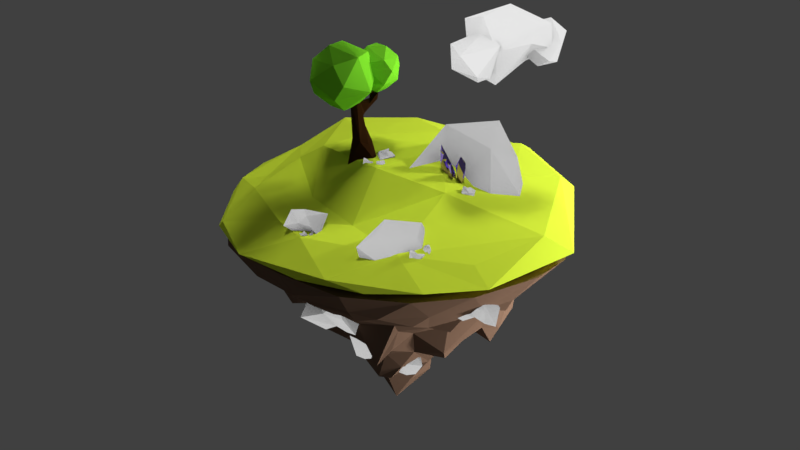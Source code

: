 # Source: cone-island.blend  (saved by Blender 2.79.0; exported with 4.5.12 LTS)
import bpy
from mathutils import Matrix  # noqa: F401  (used for matrix-valued properties, if any)

bpy.ops.wm.read_factory_settings(use_empty=True)
scene = bpy.context.scene
scene.name = 'Scene'

# ---- collections
col_collection_1 = bpy.data.collections.new('Collection 1'); scene.collection.children.link(col_collection_1)

# ---- materials (node trees are filled in below, after node groups)
mat_material_003 = bpy.data.materials.new('Material.003')
mat_material_003.alpha_threshold = 0.0
mat_material_003.roughness = 0.5
mat_material = bpy.data.materials.new('Material')
mat_material.alpha_threshold = 0.0
mat_material.roughness = 0.5
mat_material_007 = bpy.data.materials.new('Material.007')
mat_material_007.alpha_threshold = 0.0
mat_material_007.roughness = 0.5
mat_material_008 = bpy.data.materials.new('Material.008')
mat_material_008.alpha_threshold = 0.0
mat_material_008.roughness = 0.5
mat_material_004 = bpy.data.materials.new('Material.004')
mat_material_004.alpha_threshold = 0.0
mat_material_004.roughness = 0.5
mat_material_005 = bpy.data.materials.new('Material.005')
mat_material_005.alpha_threshold = 0.0
mat_material_005.roughness = 0.5
mat_material_001 = bpy.data.materials.new('Material.001')
mat_material_001.alpha_threshold = 0.0
mat_material_001.roughness = 0.5
mat_material_002 = bpy.data.materials.new('Material.002')
mat_material_002.alpha_threshold = 0.0
mat_material_002.roughness = 0.5

# ---- material node trees
mat_material_003.use_nodes = True; mat_material_003.node_tree.nodes.clear()
_N = mat_material_003.node_tree.nodes; _L = mat_material_003.node_tree.links
n0 = _N.new('ShaderNodeOutputMaterial'); n0.name = 'Material Output'; n0.location = (300, 300)
n1 = _N.new('ShaderNodeAmbientOcclusion'); n1.name = 'Ambient Occlusion.001'; n1.location = (10, 300)
n1.samples = 1
n1.inputs[0].default_value = (0.552, 0.552, 0.552, 1.0)
n1.inputs[1].default_value = 0.0
_L.new(n1.outputs[0], n0.inputs[0])
n0.is_active_output = True
mat_material.use_nodes = True; mat_material.node_tree.nodes.clear()
_N = mat_material.node_tree.nodes; _L = mat_material.node_tree.links
n0 = _N.new('ShaderNodeOutputMaterial'); n0.name = 'Material Output'; n0.location = (300, 300)
n1 = _N.new('ShaderNodeBsdfAnisotropic'); n1.name = 'Glossy BSDF'; n1.location = (10, 300)
n1.distribution = 'GGX'
n1.inputs[0].default_value = (0.4795, 0.3473, 0.9301, 1.0)
n1.inputs[1].default_value = 0.0
_L.new(n1.outputs[0], n0.inputs[0])
n0.is_active_output = True
mat_material_007.use_nodes = True; mat_material_007.node_tree.nodes.clear()
_N = mat_material_007.node_tree.nodes; _L = mat_material_007.node_tree.links
n0 = _N.new('ShaderNodeOutputMaterial'); n0.name = 'Material Output'; n0.location = (300, 300)
n1 = _N.new('ShaderNodeBsdfDiffuse'); n1.name = 'Diffuse BSDF'; n1.location = (10, 300)
n1.inputs[0].default_value = (0.03434, 0.01298, 0.004025, 1.0)
_L.new(n1.outputs[0], n0.inputs[0])
n0.is_active_output = True
mat_material_008.use_nodes = True; mat_material_008.node_tree.nodes.clear()
_N = mat_material_008.node_tree.nodes; _L = mat_material_008.node_tree.links
n0 = _N.new('ShaderNodeOutputMaterial'); n0.name = 'Material Output'; n0.location = (300, 300)
n1 = _N.new('ShaderNodeBsdfDiffuse'); n1.name = 'Diffuse BSDF'; n1.location = (10, 300)
n1.inputs[0].default_value = (0.1845, 0.6445, 0.02416, 1.0)
_L.new(n1.outputs[0], n0.inputs[0])
n0.is_active_output = True
mat_material_004.use_nodes = True; mat_material_004.node_tree.nodes.clear()
_N = mat_material_004.node_tree.nodes; _L = mat_material_004.node_tree.links
n0 = _N.new('ShaderNodeOutputMaterial'); n0.name = 'Material Output'; n0.location = (300, 300)
n1 = _N.new('ShaderNodeAmbientOcclusion'); n1.name = 'Ambient Occlusion'; n1.location = (10, 300)
n1.samples = 1
n1.inputs[0].default_value = (0.8, 0.8, 0.8, 1.0)
n1.inputs[1].default_value = 0.0
_L.new(n1.outputs[0], n0.inputs[0])
n0.is_active_output = True
mat_material_005.use_nodes = True; mat_material_005.node_tree.nodes.clear()
_N = mat_material_005.node_tree.nodes; _L = mat_material_005.node_tree.links
n0 = _N.new('ShaderNodeOutputMaterial'); n0.name = 'Material Output'; n0.location = (300, 300)
n1 = _N.new('ShaderNodeBsdfDiffuse'); n1.name = 'Diffuse BSDF'; n1.location = (10, 300)
n1.inputs[0].default_value = (0.2086, 0.5906, 0.9301, 1.0)
_L.new(n1.outputs[0], n0.inputs[0])
n0.is_active_output = True
mat_material_001.use_nodes = True; mat_material_001.node_tree.nodes.clear()
_N = mat_material_001.node_tree.nodes; _L = mat_material_001.node_tree.links
n0 = _N.new('ShaderNodeOutputMaterial'); n0.name = 'Material Output'; n0.location = (300, 300)
n1 = _N.new('ShaderNodeBsdfDiffuse'); n1.name = 'Diffuse BSDF'; n1.location = (10, 300)
n1.inputs[0].default_value = (0.1878, 0.1119, 0.07421, 1.0)
_L.new(n1.outputs[0], n0.inputs[0])
n0.is_active_output = True
mat_material_002.use_nodes = True; mat_material_002.node_tree.nodes.clear()
_N = mat_material_002.node_tree.nodes; _L = mat_material_002.node_tree.links
n0 = _N.new('ShaderNodeOutputMaterial'); n0.name = 'Material Output'; n0.location = (300, 300)
n1 = _N.new('ShaderNodeBsdfPrincipled'); n1.name = 'Principled BSDF'; n1.location = (10, 300)
n1.width = 150
n1.subsurface_method = 'BURLEY'
n1.inputs[0].default_value = (0.6584, 0.8388, 0.04519, 1.0)
n1.inputs[2].default_value = 0.0
n1.inputs[3].default_value = 1.45
n1.inputs[9].default_value = (1.0, 1.0, 1.0)
n1.inputs[13].default_value = 0.0
_L.new(n1.outputs[0], n0.inputs[0])
n0.is_active_output = True

# ---- world
world_world = bpy.data.worlds.new('World'); scene.world = world_world
world_world.color = (0.05088, 0.05088, 0.05088)
world_world.use_sun_shadow = False
world_world.sun_shadow_jitter_overblur = 0.0
world_world.cycles.sampling_method = 'MANUAL'

# ---- cameras
cam_camera_002 = bpy.data.cameras.new('Camera.002')
cam_camera_002.clip_end = 100.0
cam_camera_002.lens = 35.0
cam_camera_002.sensor_width = 32.0
cam_camera_002.sensor_height = 18.0
cam_camera_002.display_size = 2.0
cam_camera_002.dof.focus_distance = 0.0
cam_camera_001 = bpy.data.cameras.new('Camera.001')
cam_camera_001.clip_end = 100.0
cam_camera_001.lens = 35.0
cam_camera_001.sensor_width = 32.0
cam_camera_001.sensor_height = 18.0
cam_camera_001.display_size = 2.0
cam_camera_001.dof.focus_distance = 0.0
cam_camera = bpy.data.cameras.new('Camera')
cam_camera.clip_end = 100.0
cam_camera.lens = 35.0
cam_camera.sensor_width = 32.0
cam_camera.sensor_height = 18.0
cam_camera.ortho_scale = 7.314
cam_camera.dof.focus_distance = 0.0

# ---- lights
light_lamp_004 = bpy.data.lights.new('Lamp.004', 'POINT')
light_lamp_004.transmission_factor = 0.0
light_lamp_004.cutoff_distance = 30.0
light_lamp_004.energy = 100.0
light_lamp_004.shadow_buffer_clip_start = 1.001
light_lamp_004.shadow_soft_size = 0.1
light_lamp_004.shadow_maximum_resolution = 0.006
light_lamp_004.use_absolute_resolution = True
light_lamp_003 = bpy.data.lights.new('Lamp.003', 'POINT')
light_lamp_003.transmission_factor = 0.0
light_lamp_003.cutoff_distance = 30.0
light_lamp_003.energy = 100.0
light_lamp_003.shadow_buffer_clip_start = 1.001
light_lamp_003.shadow_soft_size = 0.1
light_lamp_003.shadow_maximum_resolution = 0.006
light_lamp_003.use_absolute_resolution = True
light_lamp_002 = bpy.data.lights.new('Lamp.002', 'POINT')
light_lamp_002.transmission_factor = 0.0
light_lamp_002.cutoff_distance = 30.0
light_lamp_002.energy = 100.0
light_lamp_002.shadow_buffer_clip_start = 1.001
light_lamp_002.shadow_soft_size = 0.1
light_lamp_002.shadow_maximum_resolution = 0.006
light_lamp_002.use_absolute_resolution = True
light_lamp_001 = bpy.data.lights.new('Lamp.001', 'POINT')
light_lamp_001.transmission_factor = 0.0
light_lamp_001.cutoff_distance = 30.0
light_lamp_001.energy = 100.0
light_lamp_001.shadow_buffer_clip_start = 1.001
light_lamp_001.shadow_soft_size = 0.1
light_lamp_001.shadow_maximum_resolution = 0.006
light_lamp_001.use_absolute_resolution = True
light_sun = bpy.data.lights.new('Sun', 'SUN')
light_sun.transmission_factor = 0.0
light_sun.angle = 0.1993
light_sun.energy = 1.0
light_sun.shadow_buffer_clip_start = 0.5
light_sun.shadow_soft_size = 0.1
light_sun.shadow_cascade_max_distance = 1000.0
light_lamp = bpy.data.lights.new('Lamp', 'POINT')
light_lamp.transmission_factor = 0.0
light_lamp.cutoff_distance = 30.0
light_lamp.energy = 100.0
light_lamp.shadow_buffer_clip_start = 1.001
light_lamp.shadow_soft_size = 0.1
light_lamp.shadow_maximum_resolution = 0.006
light_lamp.use_absolute_resolution = True

# ---- meshes
me_icosphere_020 = bpy.data.meshes.new('Icosphere.020')
me_icosphere_020.from_pydata([(-0.1303, 0.1801, -0.4518), (-0.305, -0.2757, 0.2191), (-0.1875, 0.003079, 0.385), (-0.2912, -0.3439, -0.4218), (-0.3688, -0.5761, -0.1979), (-0.05764, -0.03827, -0.6337), (-0.312, 0.09433, -0.3229), (0.04796, 0.05181, -0.2902), (0.4091, -0.05458, 0.08328), (-0.5489, -0.1421, -0.1333), (-0.4735, 0.2714, -0.274), (-0.9457, -0.03072, -0.0695), (-0.02795, 0.2674, -0.2267), (-0.1879, 0.2399, 0.2149), (-0.5592, 0.08555, 0.496), (-0.5383, 0.1588, 0.2807)], [], [(0, 5, 3), (0, 3, 6), (5, 7, 8), (4, 1, 9), (1, 8, 2), (13, 15, 2), (15, 14, 2), (15, 11, 14), (14, 1, 2), (2, 8, 13), (7, 13, 8), (7, 12, 13), (12, 10, 13), (10, 15, 13), (9, 1, 14), (10, 11, 15), (11, 9, 14), (1, 4, 8), (4, 5, 8), (5, 12, 7), (0, 6, 12), (6, 10, 12), (6, 11, 10), (6, 9, 11), (6, 3, 9), (3, 4, 9), (5, 0, 12), (3, 5, 4)])
me_icosphere_020.materials.append(mat_material_003)
me_icosphere_020.use_remesh_preserve_volume = False
me_icosphere_020.use_remesh_preserve_attributes = False
me_icosphere_020.use_mirror_vertex_groups = False
me_icosphere_020.update()
me_icosphere_019 = bpy.data.meshes.new('Icosphere.019')
me_icosphere_019.from_pydata([(-0.3536, -0.4666, -0.3035), (-0.8209, -0.04718, -0.2205), (-0.2279, -0.1702, 0.1881), (0.1549, 0.09799, -0.02344), (-0.4833, 0.06832, 0.3318), (0.01981, -0.06727, -0.5913), (-0.1527, 0.1666, -0.4666), (0.07679, -0.02365, -0.5166), (-0.03562, -0.435, -0.2196), (-0.5467, -0.1063, -0.1176), (-0.4281, 0.2371, -0.3101), (-0.8483, -0.08403, 0.07847), (-0.1585, 0.1596, -0.2662), (-0.2288, 0.2012, 0.0887), (-0.004384, 0.1318, 0.2864), (0.01036, 0.2782, 0.08285)], [], [(6, 5, 0), (5, 7, 3), (0, 8, 2), (1, 9, 11), (5, 3, 8), (0, 2, 9), (2, 3, 14), (3, 13, 15), (15, 13, 4), (4, 2, 14), (14, 15, 4), (14, 3, 15), (7, 13, 3), (7, 12, 13), (12, 10, 13), (10, 4, 13), (9, 2, 4), (8, 3, 2), (10, 11, 4), (10, 1, 11), (11, 9, 4), (12, 6, 10), (6, 1, 10), (6, 9, 1), (6, 0, 9), (7, 6, 12), (7, 5, 6), (0, 5, 8)])
me_icosphere_019.materials.append(mat_material_003)
me_icosphere_019.use_remesh_preserve_volume = False
me_icosphere_019.use_remesh_preserve_attributes = False
me_icosphere_019.use_mirror_vertex_groups = False
me_icosphere_019.update()
me_icosphere_018 = bpy.data.meshes.new('Icosphere.018')
me_icosphere_018.from_pydata([(-0.3536, -0.4666, -0.3035), (-0.8209, -0.04718, -0.2205), (-0.2279, -0.1702, 0.1881), (0.1549, 0.09799, -0.02344), (-0.4833, 0.06832, 0.3318), (0.01981, -0.06727, -0.5913), (-0.1527, 0.1666, -0.4666), (0.07679, -0.02365, -0.5166), (-0.03562, -0.435, -0.2196), (-0.5467, -0.1063, -0.1176), (-0.4281, 0.2371, -0.3101), (-0.8483, -0.08403, 0.07847), (-0.1585, 0.1596, -0.2662), (-0.2288, 0.2012, 0.0887), (-0.004384, 0.1318, 0.2864), (0.01036, 0.2782, 0.08285)], [], [(6, 5, 0), (5, 7, 3), (0, 8, 2), (1, 9, 11), (5, 3, 8), (0, 2, 9), (2, 3, 14), (3, 13, 15), (15, 13, 4), (4, 2, 14), (14, 15, 4), (14, 3, 15), (7, 13, 3), (7, 12, 13), (12, 10, 13), (10, 4, 13), (9, 2, 4), (8, 3, 2), (10, 11, 4), (10, 1, 11), (11, 9, 4), (12, 6, 10), (6, 1, 10), (6, 9, 1), (6, 0, 9), (7, 6, 12), (7, 5, 6), (0, 5, 8)])
me_icosphere_018.materials.append(mat_material_003)
me_icosphere_018.use_remesh_preserve_volume = False
me_icosphere_018.use_remesh_preserve_attributes = False
me_icosphere_018.use_mirror_vertex_groups = False
me_icosphere_018.update()
me_icosphere_017 = bpy.data.meshes.new('Icosphere.017')
me_icosphere_017.from_pydata([(-0.03651, -0.04369, -0.5176), (-0.3446, -0.2372, -0.1938), (-0.6058, 0.01566, -0.2091), (-0.1875, 0.1719, -0.3762), (-0.1813, 0.08034, -0.4147), (-0.09726, 0.2401, 0.08895), (-0.1848, -0.177, -0.4067), (-0.2008, 0.1273, -0.1826), (-0.0533, -0.2434, -0.2949), (-0.5369, -0.0614, 0.177), (-0.4129, 0.1425, -0.2853), (-0.6983, -0.04727, 0.103), (0.006532, 0.09324, -0.06536), (-0.2143, -0.09934, 0.121), (-0.09686, 0.08738, 0.1502), (-0.403, 0.1158, 0.2167)], [], [(0, 6, 2), (0, 2, 3), (0, 4, 12), (1, 8, 13), (2, 1, 11), (4, 3, 7), (0, 12, 8), (1, 13, 9), (3, 10, 7), (9, 13, 15), (5, 7, 15), (11, 9, 15), (15, 14, 5), (15, 13, 14), (14, 12, 5), (10, 15, 7), (8, 12, 14), (10, 11, 15), (10, 2, 11), (11, 1, 9), (13, 8, 14), (12, 7, 5), (12, 4, 7), (0, 3, 4), (3, 2, 10), (2, 6, 1), (6, 8, 1), (6, 0, 8)])
me_icosphere_017.materials.append(mat_material)
me_icosphere_017.use_remesh_preserve_volume = False
me_icosphere_017.use_remesh_preserve_attributes = False
me_icosphere_017.use_mirror_vertex_groups = False
me_icosphere_017.update()
me_icosphere_016 = bpy.data.meshes.new('Icosphere.016')
me_icosphere_016.from_pydata([(-0.03651, -0.04369, -0.5176), (-0.3446, -0.2372, -0.1938), (-0.6058, 0.01566, -0.2091), (-0.1875, 0.1719, -0.3762), (-0.1813, 0.08034, -0.4147), (-0.09726, 0.2401, 0.08895), (-0.1848, -0.177, -0.4067), (-0.2008, 0.1273, -0.1826), (-0.0533, -0.2434, -0.2949), (-0.5369, -0.0614, 0.177), (-0.4129, 0.1425, -0.2853), (-0.6983, -0.04727, 0.103), (0.006532, 0.09324, -0.06536), (-0.2143, -0.09934, 0.121), (-0.09686, 0.08738, 0.1502), (-0.403, 0.1158, 0.2167)], [], [(0, 6, 2), (0, 2, 3), (0, 4, 12), (1, 8, 13), (2, 1, 11), (4, 3, 7), (0, 12, 8), (1, 13, 9), (3, 10, 7), (9, 13, 15), (5, 7, 15), (11, 9, 15), (15, 14, 5), (15, 13, 14), (14, 12, 5), (10, 15, 7), (8, 12, 14), (10, 11, 15), (10, 2, 11), (11, 1, 9), (13, 8, 14), (12, 7, 5), (12, 4, 7), (0, 3, 4), (3, 2, 10), (2, 6, 1), (6, 8, 1), (6, 0, 8)])
me_icosphere_016.materials.append(mat_material)
me_icosphere_016.use_remesh_preserve_volume = False
me_icosphere_016.use_remesh_preserve_attributes = False
me_icosphere_016.use_mirror_vertex_groups = False
me_icosphere_016.update()
me_icosphere_013 = bpy.data.meshes.new('Icosphere.013')
me_icosphere_013.from_pydata([(-0.03651, -0.04369, -0.5176), (-0.3446, -0.2372, -0.1938), (-0.6058, 0.01566, -0.2091), (-0.1875, 0.1719, -0.3762), (-0.1813, 0.08034, -0.4147), (-0.09726, 0.2401, 0.08895), (-0.1848, -0.177, -0.4067), (-0.2008, 0.1273, -0.1826), (-0.0533, -0.2434, -0.2949), (-0.5369, -0.0614, 0.177), (-0.4129, 0.1425, -0.2853), (-0.6983, -0.04727, 0.103), (0.006532, 0.09324, -0.06536), (-0.2143, -0.09934, 0.121), (-0.09686, 0.08738, 0.1502), (-0.403, 0.1158, 0.2167)], [], [(0, 6, 2), (0, 2, 3), (0, 4, 12), (1, 8, 13), (2, 1, 11), (4, 3, 7), (0, 12, 8), (1, 13, 9), (3, 10, 7), (9, 13, 15), (5, 7, 15), (11, 9, 15), (15, 14, 5), (15, 13, 14), (14, 12, 5), (10, 15, 7), (8, 12, 14), (10, 11, 15), (10, 2, 11), (11, 1, 9), (13, 8, 14), (12, 7, 5), (12, 4, 7), (0, 3, 4), (3, 2, 10), (2, 6, 1), (6, 8, 1), (6, 0, 8)])
me_icosphere_013.materials.append(mat_material)
me_icosphere_013.use_remesh_preserve_volume = False
me_icosphere_013.use_remesh_preserve_attributes = False
me_icosphere_013.use_mirror_vertex_groups = False
me_icosphere_013.update()
me_icosphere_012 = bpy.data.meshes.new('Icosphere.012')
me_icosphere_012.from_pydata([(-0.1303, 0.1801, -0.4518), (-0.305, -0.2757, 0.2191), (-0.1875, 0.003079, 0.385), (-0.2912, -0.3439, -0.4218), (-0.3688, -0.5761, -0.1979), (-0.05764, -0.03827, -0.6337), (-0.312, 0.09433, -0.3229), (0.04796, 0.05181, -0.2902), (0.4091, -0.05458, 0.08328), (-0.5489, -0.1421, -0.1333), (-0.4735, 0.2714, -0.274), (-0.9457, -0.03072, -0.0695), (-0.02795, 0.2674, -0.2267), (-0.1879, 0.2399, 0.2149), (-0.5592, 0.08555, 0.496), (-0.5383, 0.1588, 0.2807)], [], [(0, 5, 3), (0, 3, 6), (5, 7, 8), (4, 1, 9), (1, 8, 2), (13, 15, 2), (15, 14, 2), (15, 11, 14), (14, 1, 2), (2, 8, 13), (7, 13, 8), (7, 12, 13), (12, 10, 13), (10, 15, 13), (9, 1, 14), (10, 11, 15), (11, 9, 14), (1, 4, 8), (4, 5, 8), (5, 12, 7), (0, 6, 12), (6, 10, 12), (6, 11, 10), (6, 9, 11), (6, 3, 9), (3, 4, 9), (5, 0, 12), (3, 5, 4)])
me_icosphere_012.materials.append(mat_material_003)
me_icosphere_012.use_remesh_preserve_volume = False
me_icosphere_012.use_remesh_preserve_attributes = False
me_icosphere_012.use_mirror_vertex_groups = False
me_icosphere_012.update()
me_icosphere_011 = bpy.data.meshes.new('Icosphere.011')
me_icosphere_011.from_pydata([(-0.1303, 0.1801, -0.4518), (-0.305, -0.2757, 0.2191), (-0.1875, 0.003079, 0.385), (-0.2912, -0.3439, -0.4218), (-0.3688, -0.5761, -0.1979), (-0.05764, -0.03827, -0.6337), (-0.312, 0.09433, -0.3229), (0.04796, 0.05181, -0.2902), (0.4091, -0.05458, 0.08328), (-0.5489, -0.1421, -0.1333), (-0.4735, 0.2714, -0.274), (-0.9457, -0.03072, -0.0695), (-0.02795, 0.2674, -0.2267), (-0.1879, 0.2399, 0.2149), (-0.5592, 0.08555, 0.496), (-0.5383, 0.1588, 0.2807)], [], [(0, 5, 3), (0, 3, 6), (5, 7, 8), (4, 1, 9), (1, 8, 2), (13, 15, 2), (15, 14, 2), (15, 11, 14), (14, 1, 2), (2, 8, 13), (7, 13, 8), (7, 12, 13), (12, 10, 13), (10, 15, 13), (9, 1, 14), (10, 11, 15), (11, 9, 14), (1, 4, 8), (4, 5, 8), (5, 12, 7), (0, 6, 12), (6, 10, 12), (6, 11, 10), (6, 9, 11), (6, 3, 9), (3, 4, 9), (5, 0, 12), (3, 5, 4)])
me_icosphere_011.materials.append(mat_material_003)
me_icosphere_011.use_remesh_preserve_volume = False
me_icosphere_011.use_remesh_preserve_attributes = False
me_icosphere_011.use_mirror_vertex_groups = False
me_icosphere_011.update()
me_icosphere_010 = bpy.data.meshes.new('Icosphere.010')
me_icosphere_010.from_pydata([(-0.3536, -0.4666, -0.3035), (-0.8209, -0.04718, -0.2205), (-0.2279, -0.1702, 0.1881), (0.1549, 0.09799, -0.02344), (-0.4833, 0.06832, 0.3318), (0.01981, -0.06727, -0.5913), (-0.1527, 0.1666, -0.4666), (0.07679, -0.02365, -0.5166), (-0.03562, -0.435, -0.2196), (-0.5467, -0.1063, -0.1176), (-0.4281, 0.2371, -0.3101), (-0.8483, -0.08403, 0.07847), (-0.1585, 0.1596, -0.2662), (-0.2288, 0.2012, 0.0887), (-0.004384, 0.1318, 0.2864), (0.01036, 0.2782, 0.08285)], [], [(6, 5, 0), (5, 7, 3), (0, 8, 2), (1, 9, 11), (5, 3, 8), (0, 2, 9), (2, 3, 14), (3, 13, 15), (15, 13, 4), (4, 2, 14), (14, 15, 4), (14, 3, 15), (7, 13, 3), (7, 12, 13), (12, 10, 13), (10, 4, 13), (9, 2, 4), (8, 3, 2), (10, 11, 4), (10, 1, 11), (11, 9, 4), (12, 6, 10), (6, 1, 10), (6, 9, 1), (6, 0, 9), (7, 6, 12), (7, 5, 6), (0, 5, 8)])
me_icosphere_010.materials.append(mat_material_003)
me_icosphere_010.use_remesh_preserve_volume = False
me_icosphere_010.use_remesh_preserve_attributes = False
me_icosphere_010.use_mirror_vertex_groups = False
me_icosphere_010.update()
me_icosphere_009 = bpy.data.meshes.new('Icosphere.009')
me_icosphere_009.from_pydata([(-0.1303, 0.1801, -0.4518), (-0.305, -0.2757, 0.2191), (-0.1875, 0.003079, 0.385), (-0.2912, -0.3439, -0.4218), (-0.3688, -0.5761, -0.1979), (-0.05764, -0.03827, -0.6337), (-0.312, 0.09433, -0.3229), (0.04796, 0.05181, -0.2902), (0.4091, -0.05458, 0.08328), (-0.5489, -0.1421, -0.1333), (-0.4735, 0.2714, -0.274), (-0.9457, -0.03072, -0.0695), (-0.02795, 0.2674, -0.2267), (-0.1879, 0.2399, 0.2149), (-0.5592, 0.08555, 0.496), (-0.5383, 0.1588, 0.2807)], [], [(0, 5, 3), (0, 3, 6), (5, 7, 8), (4, 1, 9), (1, 8, 2), (13, 15, 2), (15, 14, 2), (15, 11, 14), (14, 1, 2), (2, 8, 13), (7, 13, 8), (7, 12, 13), (12, 10, 13), (10, 15, 13), (9, 1, 14), (10, 11, 15), (11, 9, 14), (1, 4, 8), (4, 5, 8), (5, 12, 7), (0, 6, 12), (6, 10, 12), (6, 11, 10), (6, 9, 11), (6, 3, 9), (3, 4, 9), (5, 0, 12), (3, 5, 4)])
me_icosphere_009.materials.append(mat_material_003)
me_icosphere_009.use_remesh_preserve_volume = False
me_icosphere_009.use_remesh_preserve_attributes = False
me_icosphere_009.use_mirror_vertex_groups = False
me_icosphere_009.update()
me_icosphere_000 = bpy.data.meshes.new('Icosphere.000')
me_icosphere_000.from_pydata([(-0.1303, 0.1801, -0.4518), (-0.305, -0.2757, 0.2191), (-0.1875, 0.003079, 0.385), (-0.2912, -0.3439, -0.4218), (-0.3688, -0.5761, -0.1979), (-0.05764, -0.03827, -0.6337), (-0.312, 0.09433, -0.3229), (0.04796, 0.05181, -0.2902), (0.4091, -0.05458, 0.08328), (-0.5489, -0.1421, -0.1333), (-0.4735, 0.2714, -0.274), (-0.9457, -0.03072, -0.0695), (-0.02795, 0.2674, -0.2267), (-0.1879, 0.2399, 0.2149), (-0.5592, 0.08555, 0.496), (-0.5383, 0.1588, 0.2807)], [], [(0, 5, 3), (0, 3, 6), (5, 7, 8), (4, 1, 9), (1, 8, 2), (13, 15, 2), (15, 14, 2), (15, 11, 14), (14, 1, 2), (2, 8, 13), (7, 13, 8), (7, 12, 13), (12, 10, 13), (10, 15, 13), (9, 1, 14), (10, 11, 15), (11, 9, 14), (1, 4, 8), (4, 5, 8), (5, 12, 7), (0, 6, 12), (6, 10, 12), (6, 11, 10), (6, 9, 11), (6, 3, 9), (3, 4, 9), (5, 0, 12), (3, 5, 4)])
me_icosphere_000.materials.append(mat_material_003)
me_icosphere_000.use_remesh_preserve_volume = False
me_icosphere_000.use_remesh_preserve_attributes = False
me_icosphere_000.use_mirror_vertex_groups = False
me_icosphere_000.update()
me_cylinder_001 = bpy.data.meshes.new('Cylinder.001')
me_cylinder_001.from_pydata([(1.933, -1.706, -1.365), (0.3642, 2.65, -0.9412), (0.9024, -0.796, 1.263), (1.815, 0.7077, 6.809), (-1.864, -0.6632, -1.062), (-0.04196, 0.9316, 5.079), (0.5608, 0.3956, 6.632), (-0.9863, -0.4363, 6.044), (0.4292, 0.1647, 4.361), (1.45, 0.1778, 6.245), (2.914, 1.535, 9.253), (1.821, 1.403, 6.46), (1.146, 1.441, 6.012), (0.3701, -1.328, 7.813), (2.16, 1.07, 5.836), (0.4121, 0.8613, 6.457), (-2.992, -0.9419, 8.597), (2.594, 1.55, 7.141), (-1.566, -0.5664, 7.929), (2.716, 0.5421, 7.474), (1.756, 0.9808, 7.82), (-0.3432, -1.104, 1.896), (-0.9552, -0.4141, 1.695), (0.7895, 0.8348, 5.345), (-0.3484, 1.13, 3.884), (0.2317, 1.021, 3.298), (-0.9135, 0.3802, 6.404), (0.4159, 0.8793, 1.618), (0.4085, -0.3001, 4.93), (-0.7495, 0.6161, 1.879), (0.05321, -0.3103, 6.678), (1.604, 0.06842, 1.554), (3.462, 0.4244, 8.785), (-0.9996, -0.3435, 7.603), (1.502, 2.477, 10.2), (2.751, 1.355, 8.728), (2.676, 0.8199, 6.491), (-1.213, 0.2757, 8.432), (-1.202, 0.5138, 8.065), (-0.2191, -0.3182, 7.795), (0.3247, 1.821, 9.315), (-0.2021, 0.6306, 7.381), (-0.4496, -0.6359, 6.019), (-1.151, -0.08479, 6.405), (0.7801, 0.1692, 5.119), (1.935, 2.938, 8.361), (2.621, -1.708, 11.88), (0.9321, 3.148, 11.41), (4.11, 2.938, 11.88), (5.054, 0.07449, 11.88), (2.865, 1.64, 13.23), (2.357, 0.07449, 7.517), (2.601, -1.708, 8.869), (5.047, 0.0547, 8.869), (3.815, 0.8572, 7.622), (0.1686, 0.07449, 8.869), (0.5847, 1.565, 8.272), (4.127, 2.926, 8.869), (5.612, 0.8572, 10.53), (3.538, -1.997, 10.53), (0.05338, -0.6402, 11.4), (-0.3895, 0.8572, 10.22), (3.538, 3.711, 10.53), (3.585, 0.1494, 13.13), (1.407, 0.8572, 13.13), (-0.9367, -2.698, 12.77), (-1.891, 3.763, 7.88), (0.4578, -2.989, 8.53), (-3.962, -2.698, 7.88), (-5.274, 1.285, 7.88), (-2.231, -0.8922, 5.999), (-1.523, 1.285, 13.95), (-1.863, 3.763, 12.07), (-5.265, 1.312, 12.07), (-3.551, 0.1962, 13.8), (1.52, 1.285, 12.07), (0.9409, -0.788, 12.9), (-3.985, -2.681, 12.07), (-6.05, 0.1962, 9.759), (-3.166, 4.165, 9.759), (1.68, 2.278, 8.547), (2.296, 0.1962, 10.19), (-3.166, -3.772, 9.759), (-3.232, 1.18, 6.145), (-0.2026, 0.1962, 6.145)], [], [(2, 0, 31), (1, 4, 29), (31, 0, 1), (1, 0, 4), (15, 26, 41), (6, 12, 15), (12, 44, 23), (28, 23, 44), (43, 38, 26), (41, 30, 6), (38, 40, 41), (39, 30, 41), (33, 38, 43), (38, 41, 26), (33, 39, 13), (41, 6, 15), (40, 13, 39), (44, 9, 30), (23, 15, 12), (6, 9, 3), (14, 9, 44), (11, 20, 17), (38, 37, 40), (26, 15, 5), (6, 11, 12), (6, 30, 9), (5, 15, 23), (2, 8, 28), (9, 14, 36), (36, 19, 9), (14, 11, 17), (22, 29, 4), (12, 14, 44), (4, 21, 22), (28, 8, 23), (21, 4, 0), (11, 6, 3), (22, 7, 43), (44, 30, 28), (35, 32, 34), (17, 19, 36), (19, 10, 32), (2, 28, 21), (18, 33, 13), (42, 39, 33), (40, 37, 18), (7, 42, 33), (29, 26, 24), (25, 8, 27), (38, 16, 37), (28, 42, 21), (31, 27, 8), (16, 18, 37), (26, 5, 24), (27, 1, 29), (42, 7, 21), (33, 18, 38), (20, 35, 17), (22, 43, 29), (3, 9, 19), (32, 20, 19), (17, 35, 10), (21, 7, 22), (35, 34, 10), (2, 31, 8), (2, 21, 0), (19, 20, 3), (23, 8, 5), (16, 38, 18), (18, 13, 40), (17, 10, 19), (25, 27, 24), (40, 39, 41), (39, 42, 30), (11, 14, 12), (33, 43, 7), (3, 20, 11), (32, 35, 20), (26, 29, 43), (28, 30, 42), (14, 17, 36), (24, 5, 25), (10, 34, 32), (29, 24, 27), (1, 27, 31), (8, 25, 5), (51, 56, 45), (51, 45, 54), (45, 56, 47), (53, 58, 59), (52, 59, 60), (45, 47, 62), (57, 62, 58), (46, 49, 63), (60, 46, 64), (47, 60, 64), (48, 47, 50), (49, 48, 63), (63, 48, 50), (50, 47, 64), (64, 63, 50), (64, 46, 63), (58, 48, 49), (58, 62, 48), (62, 47, 48), (61, 60, 47), (60, 59, 46), (59, 49, 46), (59, 58, 49), (57, 45, 62), (47, 56, 61), (56, 55, 61), (61, 55, 60), (55, 52, 60), (52, 53, 59), (53, 57, 58), (54, 45, 57), (56, 51, 55), (51, 52, 55), (53, 54, 57), (51, 54, 52), (54, 53, 52), (71, 76, 65), (71, 65, 74), (65, 76, 67), (73, 78, 79), (72, 79, 80), (65, 67, 82), (77, 82, 78), (66, 69, 83), (80, 66, 84), (67, 80, 84), (68, 67, 70), (69, 68, 83), (83, 68, 70), (70, 67, 84), (84, 83, 70), (84, 66, 83), (78, 68, 69), (78, 82, 68), (82, 67, 68), (81, 80, 67), (80, 79, 66), (79, 69, 66), (79, 78, 69), (77, 65, 82), (67, 76, 81), (76, 75, 81), (81, 75, 80), (75, 72, 80), (72, 73, 79), (73, 77, 78), (74, 65, 77), (76, 71, 75), (71, 72, 75), (73, 74, 77), (71, 74, 72), (74, 73, 72)])
me_cylinder_001.polygons.foreach_set('material_index', [0, 0, 0, 0, 0, 0, 0, 0, 0, 0, 0, 0, 0, 0, 0, 0, 0, 0, 0, 0, 0, 0, 0, 0, 0, 0, 0, 0, 0, 0, 0, 0, 0, 0, 0, 0, 0, 0, 0, 0, 0, 0, 0, 0, 0, 0, 0, 0, 0, 0, 0, 0, 0, 0, 0, 0, 0, 0, 0, 0, 0, 0, 0, 0, 0, 0, 0, 0, 0, 0, 0, 0, 0, 0, 0, 0, 0, 0, 0, 0, 0, 0, 0, 0, 0, 0, 1, 1, 1, 1, 1, 1, 1, 1, 1, 1, 1, 1, 1, 1, 1, 1, 1, 1, 1, 1, 1, 1, 1, 1, 1, 1, 1, 1, 1, 1, 1, 1, 1, 1, 1, 1, 1, 1, 1, 1, 1, 1, 1, 1, 1, 1, 1, 1, 1, 1, 1, 1, 1, 1, 1, 1, 1, 1, 1, 1, 1, 1, 1, 1, 1, 1, 1, 1, 1, 1, 1, 1])
me_cylinder_001.materials.append(mat_material_007)
me_cylinder_001.materials.append(mat_material_008)
me_cylinder_001.use_remesh_preserve_volume = False
me_cylinder_001.use_remesh_preserve_attributes = False
me_cylinder_001.use_mirror_vertex_groups = False
me_cylinder_001.update()
me_icosphere_015 = bpy.data.meshes.new('Icosphere.015')
me_icosphere_015.from_pydata([(0.2738, 0.5982, 0.8175), (1.722, -0.5148, -0.8764), (1.239, -1.073, 0.2895), (-1.35, -0.1902, 0.5682), (-1.589, 0.9444, 0.3023), (-0.3383, 1.163, -0.5548), (0.2612, -1.328, -0.3978), (-1.073, -0.9638, -0.7019), (-1.844, -0.1371, -1.547), (-1.087, 1.194, -1.144), (1.204, 0.7922, -1.673), (-0.5967, -0.08701, -2.304), (1.418, 0.06307, -1.739), (2.082, -0.3519, -1.519), (1.41, -0.8279, -1.312), (0.8091, 0.2055, -1.219), (1.56, 1.262, -1.069), (2.389, 0.6717, -1.308), (1.972, -0.735, -0.576), (0.3999, -0.422, -0.5157), (0.8629, 0.6434, -0.06238), (2.188, 1.089, -0.5385), (2.744, 0.1555, -0.3782), (1.885, 0.05068, 0.2508), (-1.781, -0.8202, -1.89), (-1.133, -0.5864, -1.84), (-2.019, -1.216, -1.561), (-2.577, -0.04105, -1.462), (-1.463, 0.9707, -1.223), (-0.6043, 0.5036, -1.684), (-0.9917, -1.048, -0.4647), (-2.573, -0.7545, -0.7689), (-2.223, 0.8954, -0.6791), (-0.6744, 1.143, -0.8043), (-0.2359, -0.1693, -0.3243), (-1.144, -0.1734, 0.08535)], [], [(0, 1, 2), (1, 0, 5), (0, 2, 3), (0, 3, 4), (0, 4, 5), (1, 5, 10), (2, 1, 6), (3, 2, 7), (4, 3, 8), (5, 4, 9), (1, 10, 6), (2, 6, 7), (3, 7, 8), (4, 8, 9), (5, 9, 10), (6, 10, 11), (7, 6, 11), (8, 7, 11), (9, 8, 11), (10, 9, 11), (12, 13, 14), (13, 12, 17), (12, 14, 15), (12, 15, 16), (12, 16, 17), (13, 17, 22), (14, 13, 18), (15, 14, 19), (16, 15, 20), (17, 16, 21), (13, 22, 18), (14, 18, 19), (15, 19, 20), (16, 20, 21), (17, 21, 22), (18, 22, 23), (19, 18, 23), (20, 19, 23), (21, 20, 23), (22, 21, 23), (24, 25, 26), (25, 24, 29), (24, 26, 27), (24, 27, 28), (24, 28, 29), (25, 29, 34), (26, 25, 30), (27, 26, 31), (28, 27, 32), (29, 28, 33), (25, 34, 30), (26, 30, 31), (27, 31, 32), (28, 32, 33), (29, 33, 34), (30, 34, 35), (31, 30, 35), (32, 31, 35), (33, 32, 35), (34, 33, 35)])
me_icosphere_015.materials.append(mat_material_004)
me_icosphere_015.use_remesh_preserve_volume = False
me_icosphere_015.use_remesh_preserve_attributes = False
me_icosphere_015.use_mirror_vertex_groups = False
me_icosphere_015.update()
me_icosphere_014 = bpy.data.meshes.new('Icosphere.014')
me_icosphere_014.from_pydata([(0.2738, 0.5982, 0.8175), (1.722, -0.5148, -0.8764), (1.239, -1.073, 0.2895), (-1.35, -0.1902, 0.5682), (-1.589, 0.9444, 0.3023), (-0.3383, 1.163, -0.5548), (0.2612, -1.328, -0.3978), (-1.073, -0.9638, -0.7019), (-1.844, -0.1371, -1.547), (-1.087, 1.194, -1.144), (1.204, 0.7922, -1.673), (-0.5967, -0.08701, -2.304), (1.418, 0.06307, -1.739), (2.082, -0.3519, -1.519), (1.41, -0.8279, -1.312), (0.8091, 0.2055, -1.219), (1.56, 1.262, -1.069), (2.389, 0.6717, -1.308), (1.972, -0.735, -0.576), (0.3999, -0.422, -0.5157), (0.8629, 0.6434, -0.06238), (2.188, 1.089, -0.5385), (2.744, 0.1555, -0.3782), (1.885, 0.05068, 0.2508), (-1.781, -0.8202, -1.89), (-1.133, -0.5864, -1.84), (-2.019, -1.216, -1.561), (-2.577, -0.04105, -1.462), (-1.463, 0.9707, -1.223), (-0.6043, 0.5036, -1.684), (-0.9917, -1.048, -0.4647), (-2.573, -0.7545, -0.7689), (-2.223, 0.8954, -0.6791), (-0.6744, 1.143, -0.8043), (-0.2359, -0.1693, -0.3243), (-1.144, -0.1734, 0.08535)], [], [(0, 1, 2), (1, 0, 5), (0, 2, 3), (0, 3, 4), (0, 4, 5), (1, 5, 10), (2, 1, 6), (3, 2, 7), (4, 3, 8), (5, 4, 9), (1, 10, 6), (2, 6, 7), (3, 7, 8), (4, 8, 9), (5, 9, 10), (6, 10, 11), (7, 6, 11), (8, 7, 11), (9, 8, 11), (10, 9, 11), (12, 13, 14), (13, 12, 17), (12, 14, 15), (12, 15, 16), (12, 16, 17), (13, 17, 22), (14, 13, 18), (15, 14, 19), (16, 15, 20), (17, 16, 21), (13, 22, 18), (14, 18, 19), (15, 19, 20), (16, 20, 21), (17, 21, 22), (18, 22, 23), (19, 18, 23), (20, 19, 23), (21, 20, 23), (22, 21, 23), (24, 25, 26), (25, 24, 29), (24, 26, 27), (24, 27, 28), (24, 28, 29), (25, 29, 34), (26, 25, 30), (27, 26, 31), (28, 27, 32), (29, 28, 33), (25, 34, 30), (26, 30, 31), (27, 31, 32), (28, 32, 33), (29, 33, 34), (30, 34, 35), (31, 30, 35), (32, 31, 35), (33, 32, 35), (34, 33, 35)])
me_icosphere_014.materials.append(mat_material_004)
me_icosphere_014.use_remesh_preserve_volume = False
me_icosphere_014.use_remesh_preserve_attributes = False
me_icosphere_014.use_mirror_vertex_groups = False
me_icosphere_014.update()
me_plane_002 = bpy.data.meshes.new('Plane.002')
me_plane_002.from_pydata([(-1.0, -1.0, 0.0), (1.0, -1.0, 0.0), (-1.0, 1.0, 0.0), (1.0, 1.0, 0.0)], [], [(0, 1, 3, 2)])
me_plane_002.materials.append(mat_material_005)
me_plane_002.use_remesh_preserve_volume = False
me_plane_002.use_remesh_preserve_attributes = False
me_plane_002.use_mirror_vertex_groups = False
me_plane_002.update()
me_icosphere_008 = bpy.data.meshes.new('Icosphere.008')
me_icosphere_008.from_pydata([(-0.1303, 0.1801, -0.4518), (-0.305, -0.2757, 0.2191), (-0.1875, 0.003079, 0.385), (-0.2912, -0.3439, -0.4218), (-0.3688, -0.5761, -0.1979), (-0.05764, -0.03827, -0.6337), (-0.312, 0.09433, -0.3229), (0.04796, 0.05181, -0.2902), (0.4091, -0.05458, 0.08328), (-0.5489, -0.1421, -0.1333), (-0.4735, 0.2714, -0.274), (-0.9457, -0.03072, -0.0695), (-0.02795, 0.2674, -0.2267), (-0.1879, 0.2399, 0.2149), (-0.5592, 0.08555, 0.496), (-0.5383, 0.1588, 0.2807)], [], [(0, 5, 3), (0, 3, 6), (5, 7, 8), (4, 1, 9), (1, 8, 2), (13, 15, 2), (15, 14, 2), (15, 11, 14), (14, 1, 2), (2, 8, 13), (7, 13, 8), (7, 12, 13), (12, 10, 13), (10, 15, 13), (9, 1, 14), (10, 11, 15), (11, 9, 14), (1, 4, 8), (4, 5, 8), (5, 12, 7), (0, 6, 12), (6, 10, 12), (6, 11, 10), (6, 9, 11), (6, 3, 9), (3, 4, 9), (5, 0, 12), (3, 5, 4)])
me_icosphere_008.materials.append(mat_material_003)
me_icosphere_008.use_remesh_preserve_volume = False
me_icosphere_008.use_remesh_preserve_attributes = False
me_icosphere_008.use_mirror_vertex_groups = False
me_icosphere_008.update()
me_icosphere_007 = bpy.data.meshes.new('Icosphere.007')
me_icosphere_007.from_pydata([(-0.03651, -0.04369, -0.5176), (-0.3446, -0.2372, -0.1938), (-0.6058, 0.01566, -0.2091), (-0.1875, 0.1719, -0.3762), (-0.1813, 0.08034, -0.4147), (-0.09726, 0.2401, 0.08895), (-0.1848, -0.177, -0.4067), (-0.2008, 0.1273, -0.1826), (-0.0533, -0.2434, -0.2949), (-0.5369, -0.0614, 0.177), (-0.4129, 0.1425, -0.2853), (-0.6983, -0.04727, 0.103), (0.006532, 0.09324, -0.06536), (-0.2143, -0.09934, 0.121), (-0.09686, 0.08738, 0.1502), (-0.403, 0.1158, 0.2167)], [], [(0, 6, 2), (0, 2, 3), (0, 4, 12), (1, 8, 13), (2, 1, 11), (4, 3, 7), (0, 12, 8), (1, 13, 9), (3, 10, 7), (9, 13, 15), (5, 7, 15), (11, 9, 15), (15, 14, 5), (15, 13, 14), (14, 12, 5), (10, 15, 7), (8, 12, 14), (10, 11, 15), (10, 2, 11), (11, 1, 9), (13, 8, 14), (12, 7, 5), (12, 4, 7), (0, 3, 4), (3, 2, 10), (2, 6, 1), (6, 8, 1), (6, 0, 8)])
me_icosphere_007.materials.append(mat_material_003)
me_icosphere_007.use_remesh_preserve_volume = False
me_icosphere_007.use_remesh_preserve_attributes = False
me_icosphere_007.use_mirror_vertex_groups = False
me_icosphere_007.update()
me_icosphere_006 = bpy.data.meshes.new('Icosphere.006')
me_icosphere_006.from_pydata([(-0.03651, -0.04369, -0.5176), (-0.3446, -0.2372, -0.1938), (-0.6058, 0.01566, -0.2091), (-0.1875, 0.1719, -0.3762), (-0.1813, 0.08034, -0.4147), (-0.09726, 0.2401, 0.08895), (-0.1848, -0.177, -0.4067), (-0.2008, 0.1273, -0.1826), (-0.0533, -0.2434, -0.2949), (-0.5369, -0.0614, 0.177), (-0.4129, 0.1425, -0.2853), (-0.6983, -0.04727, 0.103), (0.006532, 0.09324, -0.06536), (-0.2143, -0.09934, 0.121), (-0.09686, 0.08738, 0.1502), (-0.403, 0.1158, 0.2167)], [], [(0, 6, 2), (0, 2, 3), (0, 4, 12), (1, 8, 13), (2, 1, 11), (4, 3, 7), (0, 12, 8), (1, 13, 9), (3, 10, 7), (9, 13, 15), (5, 7, 15), (11, 9, 15), (15, 14, 5), (15, 13, 14), (14, 12, 5), (10, 15, 7), (8, 12, 14), (10, 11, 15), (10, 2, 11), (11, 1, 9), (13, 8, 14), (12, 7, 5), (12, 4, 7), (0, 3, 4), (3, 2, 10), (2, 6, 1), (6, 8, 1), (6, 0, 8)])
me_icosphere_006.materials.append(mat_material_003)
me_icosphere_006.use_remesh_preserve_volume = False
me_icosphere_006.use_remesh_preserve_attributes = False
me_icosphere_006.use_mirror_vertex_groups = False
me_icosphere_006.update()
me_icosphere_005 = bpy.data.meshes.new('Icosphere.005')
me_icosphere_005.from_pydata([(-0.1303, 0.1801, -0.4518), (-0.305, -0.2757, 0.2191), (-0.1875, 0.003079, 0.385), (-0.2912, -0.3439, -0.4218), (-0.3688, -0.5761, -0.1979), (-0.05764, -0.03827, -0.6337), (-0.312, 0.09433, -0.3229), (0.04796, 0.05181, -0.2902), (0.4091, -0.05458, 0.08328), (-0.5489, -0.1421, -0.1333), (-0.4735, 0.2714, -0.274), (-0.9457, -0.03072, -0.0695), (-0.02795, 0.2674, -0.2267), (-0.1879, 0.2399, 0.2149), (-0.5592, 0.08555, 0.496), (-0.5383, 0.1588, 0.2807)], [], [(0, 5, 3), (0, 3, 6), (5, 7, 8), (4, 1, 9), (1, 8, 2), (13, 15, 2), (15, 14, 2), (15, 11, 14), (14, 1, 2), (2, 8, 13), (7, 13, 8), (7, 12, 13), (12, 10, 13), (10, 15, 13), (9, 1, 14), (10, 11, 15), (11, 9, 14), (1, 4, 8), (4, 5, 8), (5, 12, 7), (0, 6, 12), (6, 10, 12), (6, 11, 10), (6, 9, 11), (6, 3, 9), (3, 4, 9), (5, 0, 12), (3, 5, 4)])
me_icosphere_005.materials.append(mat_material_003)
me_icosphere_005.use_remesh_preserve_volume = False
me_icosphere_005.use_remesh_preserve_attributes = False
me_icosphere_005.use_mirror_vertex_groups = False
me_icosphere_005.update()
me_icosphere_004 = bpy.data.meshes.new('Icosphere.004')
me_icosphere_004.from_pydata([(-0.3536, -0.4666, -0.3035), (-0.8209, -0.04718, -0.2205), (-0.2279, -0.1702, 0.1881), (0.1549, 0.09799, -0.02344), (-0.4833, 0.06832, 0.3318), (0.01981, -0.06727, -0.5913), (-0.1527, 0.1666, -0.4666), (0.07679, -0.02365, -0.5166), (-0.03562, -0.435, -0.2196), (-0.5467, -0.1063, -0.1176), (-0.4281, 0.2371, -0.3101), (-0.8483, -0.08403, 0.07847), (-0.1585, 0.1596, -0.2662), (-0.2288, 0.2012, 0.0887), (-0.004384, 0.1318, 0.2864), (0.01036, 0.2782, 0.08285)], [], [(6, 5, 0), (5, 7, 3), (0, 8, 2), (1, 9, 11), (5, 3, 8), (0, 2, 9), (2, 3, 14), (3, 13, 15), (15, 13, 4), (4, 2, 14), (14, 15, 4), (14, 3, 15), (7, 13, 3), (7, 12, 13), (12, 10, 13), (10, 4, 13), (9, 2, 4), (8, 3, 2), (10, 11, 4), (10, 1, 11), (11, 9, 4), (12, 6, 10), (6, 1, 10), (6, 9, 1), (6, 0, 9), (7, 6, 12), (7, 5, 6), (0, 5, 8)])
me_icosphere_004.materials.append(mat_material_003)
me_icosphere_004.use_remesh_preserve_volume = False
me_icosphere_004.use_remesh_preserve_attributes = False
me_icosphere_004.use_mirror_vertex_groups = False
me_icosphere_004.update()
me_icosphere_003 = bpy.data.meshes.new('Icosphere.003')
me_icosphere_003.from_pydata([(-0.03651, -0.04369, -0.5176), (-0.3446, -0.2372, -0.1938), (-0.6058, 0.01566, -0.2091), (-0.1875, 0.1719, -0.3762), (-0.1813, 0.08034, -0.4147), (-0.09726, 0.2401, 0.08895), (-0.1848, -0.177, -0.4067), (-0.2008, 0.1273, -0.1826), (-0.0533, -0.2434, -0.2949), (-0.5369, -0.0614, 0.177), (-0.4129, 0.1425, -0.2853), (-0.6983, -0.04727, 0.103), (0.006532, 0.09324, -0.06536), (-0.2143, -0.09934, 0.121), (-0.09686, 0.08738, 0.1502), (-0.403, 0.1158, 0.2167)], [], [(0, 6, 2), (0, 2, 3), (0, 4, 12), (1, 8, 13), (2, 1, 11), (4, 3, 7), (0, 12, 8), (1, 13, 9), (3, 10, 7), (9, 13, 15), (5, 7, 15), (11, 9, 15), (15, 14, 5), (15, 13, 14), (14, 12, 5), (10, 15, 7), (8, 12, 14), (10, 11, 15), (10, 2, 11), (11, 1, 9), (13, 8, 14), (12, 7, 5), (12, 4, 7), (0, 3, 4), (3, 2, 10), (2, 6, 1), (6, 8, 1), (6, 0, 8)])
me_icosphere_003.materials.append(mat_material_003)
me_icosphere_003.use_remesh_preserve_volume = False
me_icosphere_003.use_remesh_preserve_attributes = False
me_icosphere_003.use_mirror_vertex_groups = False
me_icosphere_003.update()
me_icosphere_002 = bpy.data.meshes.new('Icosphere.002')
me_icosphere_002.from_pydata([(-0.3536, -0.4666, -0.3035), (-0.8209, -0.04718, -0.2205), (-0.2279, -0.1702, 0.1881), (0.1549, 0.09799, -0.02344), (-0.4833, 0.06832, 0.3318), (0.01981, -0.06727, -0.5913), (-0.1527, 0.1666, -0.4666), (0.07679, -0.02365, -0.5166), (-0.03562, -0.435, -0.2196), (-0.5467, -0.1063, -0.1176), (-0.4281, 0.2371, -0.3101), (-0.8483, -0.08403, 0.07847), (-0.1585, 0.1596, -0.2662), (-0.2288, 0.2012, 0.0887), (-0.004384, 0.1318, 0.2864), (0.01036, 0.2782, 0.08285)], [], [(6, 5, 0), (5, 7, 3), (0, 8, 2), (1, 9, 11), (5, 3, 8), (0, 2, 9), (2, 3, 14), (3, 13, 15), (15, 13, 4), (4, 2, 14), (14, 15, 4), (14, 3, 15), (7, 13, 3), (7, 12, 13), (12, 10, 13), (10, 4, 13), (9, 2, 4), (8, 3, 2), (10, 11, 4), (10, 1, 11), (11, 9, 4), (12, 6, 10), (6, 1, 10), (6, 9, 1), (6, 0, 9), (7, 6, 12), (7, 5, 6), (0, 5, 8)])
me_icosphere_002.materials.append(mat_material_003)
me_icosphere_002.use_remesh_preserve_volume = False
me_icosphere_002.use_remesh_preserve_attributes = False
me_icosphere_002.use_mirror_vertex_groups = False
me_icosphere_002.update()
me_icosphere_001 = bpy.data.meshes.new('Icosphere.001')
me_icosphere_001.from_pydata([(-0.1303, 0.1801, -0.4518), (-0.305, -0.2757, 0.2191), (-0.1875, 0.003079, 0.385), (-0.2912, -0.3439, -0.4218), (-0.3688, -0.5761, -0.1979), (-0.05764, -0.03827, -0.6337), (-0.312, 0.09433, -0.3229), (0.04796, 0.05181, -0.2902), (0.4091, -0.05458, 0.08328), (-0.5489, -0.1421, -0.1333), (-0.4735, 0.2714, -0.274), (-0.9457, -0.03072, -0.0695), (-0.02795, 0.2674, -0.2267), (-0.1879, 0.2399, 0.2149), (-0.5592, 0.08555, 0.496), (-0.5383, 0.1588, 0.2807)], [], [(0, 5, 3), (0, 3, 6), (5, 7, 8), (4, 1, 9), (1, 8, 2), (13, 15, 2), (15, 14, 2), (15, 11, 14), (14, 1, 2), (2, 8, 13), (7, 13, 8), (7, 12, 13), (12, 10, 13), (10, 15, 13), (9, 1, 14), (10, 11, 15), (11, 9, 14), (1, 4, 8), (4, 5, 8), (5, 12, 7), (0, 6, 12), (6, 10, 12), (6, 11, 10), (6, 9, 11), (6, 3, 9), (3, 4, 9), (5, 0, 12), (3, 5, 4)])
me_icosphere_001.materials.append(mat_material_003)
me_icosphere_001.use_remesh_preserve_volume = False
me_icosphere_001.use_remesh_preserve_attributes = False
me_icosphere_001.use_mirror_vertex_groups = False
me_icosphere_001.update()
me_cone_001 = bpy.data.meshes.new('Cone.001')
me_cone_001.from_pydata([(0.758, 0.3862, -0.7036), (0.7396, -0.399, -0.8508), (0.8484, -0.1286, -0.8097), (0.4434, 0.109, -0.9001), (0.5909, 0.3531, -0.8802), (-0.3649, 0.6764, -0.8565), (0.2352, 0.8499, -0.8642), (0.7934, -0.2474, -0.6669), (-0.06698, 0.8885, -0.8785), (0.1501, 0.522, -0.9051), (0.3018, -0.8351, -0.8329), (0.8566, 0.06407, -0.7097), (0.0301, -0.7175, -0.8027), (0.03724, -0.8759, -0.8177), (-0.3849, -0.2546, -0.9021), (-0.07108, 0.07822, -0.8897), (0.59, 0.6639, -0.7788), (-0.665, -0.1792, -0.8636), (-0.6168, -0.1592, -0.2523), (0.3738, -0.3642, -0.908), (-0.5541, -0.1189, -0.07137), (-0.5573, -0.001374, -0.105), (-0.6444, -0.04949, -0.2879), (-0.4957, -0.1811, -0.005088), (-0.599, -0.104, -0.05326), (-0.05231, 0.8867, -0.7745), (-0.5077, -0.2852, -0.1868), (-0.8307, 0.2526, -0.8796), (-0.5009, 0.4095, -0.9007), (-0.4152, -0.2459, 0.3277), (-0.462, 0.0191, 0.2467), (-0.4077, -0.3883, -0.05543), (-0.3822, -0.1811, 0.3702), (0.6452, 0.5884, -0.8947), (-0.4842, -0.2899, 0.2569), (-0.3535, -0.3926, 0.3463), (-0.4807, 0.07839, 0.02978), (-0.5799, 0.1567, -0.2004), (-0.65, 0.6072, -0.8859), (-0.2589, -0.4604, -0.0335), (0.4538, -0.6286, -0.8294), (-0.5507, -0.4043, -0.3366), (-0.6163, -0.2917, -0.3138), (-0.4216, -0.4461, -0.2489), (-0.3117, -0.387, 0.5024), (-0.4076, -0.07087, 0.4958), (-0.226, -0.3662, 0.3369), (-0.5751, 0.333, -0.3207), (-0.296, -0.662, -0.8096), (-0.3533, 0.02383, 0.5583), (-0.2399, -0.4314, 0.2227), (-0.4418, 0.273, -0.03246), (-0.6708, 0.1707, -0.371), (-0.6468, 0.2264, -0.266), (-0.2915, -0.8206, -0.8208), (-0.205, 0.4753, 0.0142), (-0.3876, 0.1311, 0.2726), (-0.3306, 0.1533, 0.4945), (-0.8239, -0.1215, -0.8038), (-0.8438, 0.01929, -0.8676), (-0.7148, -0.4284, -0.825), (-0.01693, -0.4826, 0.365), (-0.3832, 0.5346, -0.3116), (-0.03878, -0.4501, 0.4836), (-0.3323, 0.5777, -0.2068), (-0.2642, -0.6072, -0.3183), (-0.02489, -0.5064, 0.001811), (-0.09439, -0.3319, 0.5007), (0.08192, -0.3575, 0.4658), (-0.3251, 0.261, 0.7115), (-0.2007, 0.6072, -0.1214), (-0.254, 0.2636, 0.7403), (-0.04133, -0.626, -0.2402), (-0.3946, 0.2704, 0.2922), (-0.749, -0.2977, -0.8532), (-0.1224, 0.3157, 0.7465), (-0.09413, 0.2835, 0.885), (-0.2055, 0.03133, 0.8582), (-0.2169, -0.6912, -0.3257), (0.005885, -0.5933, -0.05676), (-0.1057, -0.6952, -0.395), (-0.2453, -0.09957, 0.6555), (-0.04476, 0.314, 0.7565), (-0.2423, 0.6468, -0.3809), (0.03929, 0.5709, 0.05687), (-0.04633, 0.4578, 0.1474), (-0.009364, 0.3766, 0.5201), (-0.4897, -0.7126, -0.8168), (0.1635, -0.2594, 0.9049), (-0.07876, -0.1674, 0.9461), (0.1254, -0.3024, 0.7193), (0.04666, -0.2095, 0.8693), (0.2226, -0.4985, -0.05306), (0.2089, -0.3072, 0.489), (0.2204, -0.4088, 0.309), (0.09798, 0.3044, 0.5888), (-0.05132, 0.6308, -0.2678), (-0.2472, -0.6948, -0.4374), (-0.147, -0.03496, 1.272), (0.05202, 0.1766, 0.9008), (0.1254, -0.4465, 0.08682), (0.1491, -0.09991, 0.948), (-0.1128, 0.1249, 0.9338), (0.2129, -0.2169, 0.9184), (0.07996, 0.141, 1.155), (0.1943, 0.4341, 0.1203), (0.106, 0.4244, 0.5256), (-0.5179, 0.5172, -0.4638), (-0.6713, 0.598, -0.7913), (0.2345, -0.4564, 0.2196), (-0.01903, -0.06536, 1.317), (0.241, 0.3519, 0.5412), (0.2016, 0.07272, 0.7898), (0.3028, 0.3228, 0.3107), (0.09956, -0.5619, -0.1155), (0.1539, 0.6081, -0.2455), (0.01958, 0.03131, 1.684), (0.313, 0.6916, -0.5113), (0.1689, -0.7234, -0.4782), (0.3246, -0.1317, 0.4969), (0.1235, 0.05315, 1.221), (0.2358, 0.2241, 0.5185), (0.4261, 0.3631, 0.2596), (0.2979, -0.4236, 0.4351), (0.2512, -0.5303, -0.1771), (0.3219, -0.2923, 0.2188), (0.4155, 0.4343, -0.187), (0.4263, -0.07114, 0.3732), (0.4531, 0.2468, 0.09874), (0.2108, -0.6452, -0.2896), (0.3536, 0.2144, 0.2748), (-0.4225, 0.8066, -0.8621), (0.51, 0.2493, -0.1028), (0.4127, -0.5237, -0.3331), (0.3753, -0.3612, -0.03396), (0.5544, -0.6827, -0.8362), (0.5019, -0.02421, -0.009826), (0.6001, 0.4619, -0.5074), (0.5786, 0.449, -0.4033), (0.3765, -0.6499, -0.4619), (0.4843, -0.191, -0.04361), (0.6933, -0.4618, -0.6604), (0.4624, -0.6092, -0.4345), (0.4892, -0.5966, -0.5324), (0.5532, -0.1952, -0.175), (0.713, 0.1645, -0.4504), (0.8284, 0.197, -0.8567), (0.6557, 0.1904, -0.2662), (0.6081, -0.1115, -0.099), (0.8379, -0.09108, -0.8905), (0.6552, -0.07786, -0.3203)], [], [(59, 58, 27), (9, 33, 4), (59, 28, 17), (10, 13, 12), (5, 131, 8), (131, 62, 83), (6, 28, 5), (15, 3, 19), (8, 6, 5), (15, 9, 4), (118, 139, 129), (149, 19, 3), (141, 143, 135), (97, 87, 54), (10, 139, 118), (74, 17, 60), (10, 135, 143), (80, 78, 97), (0, 33, 16), (1, 135, 40), (10, 40, 135), (54, 48, 13), (17, 74, 59), (12, 13, 48), (118, 13, 10), (8, 131, 25), (52, 27, 22), (41, 42, 60), (139, 10, 143), (141, 2, 7), (149, 146, 2), (141, 7, 140), (48, 87, 60), (52, 53, 47), (87, 48, 54), (9, 15, 14), (14, 28, 9), (131, 5, 38), (17, 28, 14), (7, 2, 11), (59, 27, 28), (12, 48, 14), (6, 16, 33), (25, 83, 96), (140, 7, 144), (143, 142, 139), (65, 87, 97), (28, 38, 5), (59, 74, 58), (74, 60, 58), (17, 48, 60), (40, 10, 12), (41, 87, 65), (19, 1, 40), (54, 80, 97), (22, 27, 58), (15, 19, 14), (27, 47, 108), (12, 19, 40), (52, 47, 27), (27, 108, 38), (41, 60, 87), (48, 17, 14), (12, 14, 19), (108, 107, 62), (107, 108, 47), (38, 108, 131), (13, 80, 54), (97, 78, 65), (38, 28, 27), (72, 80, 118), (146, 33, 0), (6, 9, 28), (137, 16, 117), (80, 13, 118), (149, 3, 146), (146, 11, 2), (0, 16, 137), (0, 145, 11), (15, 4, 3), (137, 117, 138), (4, 146, 3), (33, 146, 4), (141, 135, 1), (9, 6, 33), (24, 18, 20), (23, 21, 20), (21, 24, 20), (24, 22, 18), (23, 20, 26), (24, 21, 22), (20, 18, 26), (23, 36, 21), (18, 42, 26), (23, 26, 34), (34, 29, 23), (23, 30, 36), (21, 36, 37), (23, 32, 30), (23, 29, 32), (26, 43, 31), (18, 22, 42), (26, 41, 43), (42, 41, 26), (22, 21, 37), (31, 34, 26), (34, 35, 29), (46, 29, 35), (45, 30, 32), (47, 37, 36), (31, 43, 39), (35, 34, 31), (29, 46, 32), (47, 36, 51), (37, 52, 22), (46, 35, 44), (56, 30, 45), (30, 56, 36), (36, 56, 51), (65, 39, 43), (35, 50, 44), (81, 45, 32), (32, 67, 81), (49, 56, 45), (37, 53, 52), (43, 41, 65), (31, 39, 35), (50, 46, 44), (49, 45, 81), (53, 37, 47), (50, 35, 39), (66, 39, 65), (61, 46, 50), (32, 46, 67), (60, 42, 58), (50, 39, 61), (67, 46, 63), (58, 42, 22), (72, 66, 65), (63, 46, 61), (57, 56, 49), (55, 62, 51), (89, 81, 67), (56, 57, 73), (51, 73, 55), (51, 56, 73), (81, 110, 77), (100, 94, 68), (114, 100, 66), (71, 75, 85), (71, 73, 69), (49, 81, 77), (100, 61, 66), (107, 51, 62), (51, 107, 47), (84, 70, 55), (84, 55, 85), (64, 83, 62), (96, 83, 70), (102, 76, 75), (61, 100, 68), (79, 114, 66), (85, 73, 71), (85, 55, 73), (70, 83, 64), (71, 102, 75), (91, 89, 90), (66, 72, 79), (77, 102, 71), (61, 68, 63), (80, 65, 78), (71, 69, 57), (89, 68, 90), (68, 67, 63), (72, 65, 80), (19, 149, 1), (77, 71, 49), (69, 73, 57), (89, 67, 68), (61, 39, 66), (57, 49, 71), (70, 64, 55), (64, 62, 55), (138, 117, 126), (132, 122, 128), (129, 133, 124), (68, 94, 93), (90, 68, 93), (88, 91, 90), (77, 98, 102), (81, 89, 110), (82, 86, 75), (84, 96, 70), (85, 86, 106), (75, 86, 85), (25, 6, 8), (93, 103, 90), (91, 88, 101), (110, 98, 77), (117, 16, 6), (102, 99, 76), (76, 82, 75), (85, 105, 84), (92, 114, 124), (92, 100, 114), (88, 103, 101), (101, 89, 91), (82, 99, 86), (76, 99, 82), (96, 84, 115), (122, 132, 126), (79, 72, 114), (101, 110, 89), (127, 130, 121), (95, 86, 99), (84, 105, 115), (95, 106, 86), (104, 99, 102), (106, 105, 85), (119, 103, 93), (88, 90, 103), (131, 108, 62), (119, 127, 112), (109, 100, 92), (109, 94, 100), (98, 116, 102), (123, 134, 125), (124, 133, 134), (123, 124, 134), (116, 110, 101), (125, 93, 94), (103, 119, 101), (102, 116, 104), (106, 95, 111), (99, 104, 112), (96, 115, 25), (122, 105, 113), (117, 6, 25), (127, 121, 112), (120, 101, 112), (120, 116, 101), (101, 119, 112), (110, 116, 98), (112, 95, 99), (121, 111, 95), (120, 112, 104), (106, 111, 105), (111, 113, 105), (114, 72, 118), (95, 112, 121), (122, 126, 105), (104, 116, 120), (126, 115, 105), (122, 113, 130), (109, 123, 94), (123, 125, 94), (93, 125, 119), (25, 131, 83), (115, 126, 117), (129, 124, 114), (123, 92, 124), (109, 92, 123), (113, 111, 121), (25, 115, 117), (130, 128, 122), (130, 113, 121), (125, 127, 119), (129, 114, 118), (141, 134, 133), (127, 125, 140), (132, 128, 136), (133, 129, 139), (134, 141, 140), (140, 125, 134), (141, 133, 143), (136, 128, 130), (136, 130, 127), (143, 133, 142), (0, 137, 145), (140, 144, 136), (132, 147, 138), (127, 140, 136), (133, 139, 142), (126, 132, 138), (137, 138, 145), (136, 148, 132), (1, 2, 141), (136, 144, 148), (145, 138, 147), (144, 7, 11), (0, 11, 146), (150, 144, 11), (148, 147, 132), (1, 149, 2), (148, 144, 150), (147, 148, 150), (150, 11, 145), (150, 145, 147)])
me_cone_001.materials.append(mat_material_001)
me_cone_001.use_remesh_preserve_volume = False
me_cone_001.use_remesh_preserve_attributes = False
me_cone_001.use_mirror_vertex_groups = False
me_cone_001.update()
me_cone = bpy.data.meshes.new('Cone')
me_cone.from_pydata([(-0.2508, 0.6603, -0.7909), (0.06541, 0.69, -0.7691), (-0.7123, 0.08085, -1.39), (-0.5559, -0.09228, -0.7084), (-0.7743, -0.2185, -1.196), (-0.8111, 0.155, -1.242), (-0.3646, -0.7651, -1.174), (0.0976, -0.3129, -0.7072), (0.5836, 0.03073, -0.7381), (0.4594, -0.7745, -0.9208), (-0.1816, 0.4732, -0.8015), (-0.5098, -0.2131, -1.285), (-0.5178, -0.7727, -0.9312), (-0.4138, -0.4347, -0.7811), (-0.1885, -0.1201, -1.64), (0.8439, -0.2369, -0.9136), (-0.7158, 0.4548, -1.222), (-0.5098, 0.1458, -1.42), (-0.8263, 0.425, -0.9098), (0.3361, -0.188, -0.8341), (0.135, 0.1364, -1.695), (-0.4292, 0.8659, -0.9462), (0.05422, 0.6519, -1.519), (0.3383, 0.1148, -1.644), (0.3658, -0.3786, -1.183), (-0.2985, 0.7902, -1.264), (0.1044, 0.8078, -1.202), (0.2488, -0.8908, -0.9561), (0.6908, 0.06487, -1.307), (-0.2831, 0.09889, -1.645), (0.6119, -0.4077, -1.182), (-0.7877, 0.5262, -0.9997), (0.4226, 0.2429, -1.433), (0.7089, 0.5133, -0.893), (0.6851, 0.3761, -1.164), (-0.07211, -0.3834, -1.387), (-0.01568, -0.9425, -0.9428), (0.3341, 0.5324, -1.338), (0.65, -0.2031, -1.175), (0.1916, -0.2083, -1.6), (-0.2973, 0.483, -1.541), (0.5748, 0.3197, -1.193), (0.5898, -0.6835, -1.022), (0.6702, -0.5417, -0.8965), (0.2675, 0.01056, -0.733), (0.1731, 0.4083, -0.8043), (0.05981, -0.08356, -0.6422), (-0.3133, -0.7476, -0.8387), (0.4113, -0.5019, -0.6798), (0.5264, -0.2647, -0.8179), (0.2856, -0.7013, -1.168), (0.4774, 0.4767, -0.8806), (0.857, 0.03647, -1.014), (0.8663, 0.1025, -0.9028), (-0.5638, 0.3276, -0.7174), (0.5033, 0.7135, -1.01), (-0.003558, -0.8311, -1.081), (-0.07806, -0.6778, -0.6237), (-0.9265, -0.1167, -0.9404), (0.3852, 0.7819, -0.9162), (0.4665, -0.1082, -1.283), (-0.5568, 0.5736, -1.208), (0.003634, 0.9135, -0.9202), (-0.4238, 0.09183, -0.587), (-0.1066, 0.1815, -0.636), (-0.1907, -0.2999, -0.7025)], [], [(65, 64, 63), (46, 7, 44), (59, 1, 45), (52, 53, 15), (33, 55, 59), (64, 46, 45), (57, 7, 65), (49, 8, 19), (64, 10, 54), (19, 7, 48), (54, 18, 3), (11, 35, 6), (15, 49, 43), (8, 44, 19), (44, 8, 45), (47, 13, 12), (47, 57, 13), (19, 44, 7), (45, 10, 64), (54, 63, 64), (53, 49, 15), (34, 53, 52), (65, 63, 3), (58, 5, 4), (3, 18, 58), (57, 65, 13), (5, 58, 31), (16, 5, 31), (14, 35, 11), (11, 2, 17), (11, 4, 2), (3, 13, 65), (36, 27, 47), (4, 5, 2), (61, 40, 5), (37, 41, 32), (17, 29, 14), (50, 6, 35), (19, 48, 49), (26, 37, 22), (16, 61, 5), (5, 17, 2), (11, 17, 14), (7, 57, 48), (36, 47, 12), (65, 7, 46), (17, 40, 29), (35, 14, 39), (54, 3, 63), (29, 20, 14), (42, 30, 15), (38, 28, 52), (18, 31, 58), (22, 37, 32), (41, 28, 32), (27, 48, 57), (42, 15, 43), (23, 60, 39), (39, 60, 24), (36, 50, 27), (32, 23, 22), (44, 45, 46), (26, 62, 55), (34, 33, 53), (25, 22, 40), (40, 22, 20), (60, 23, 32), (39, 14, 20), (39, 24, 35), (31, 25, 61), (25, 40, 61), (36, 56, 50), (22, 23, 20), (29, 40, 20), (0, 10, 1), (24, 60, 38), (12, 13, 58), (38, 30, 24), (9, 48, 27), (65, 46, 64), (27, 57, 47), (9, 43, 48), (25, 26, 22), (52, 28, 34), (62, 26, 25), (41, 37, 34), (23, 39, 20), (32, 28, 60), (28, 38, 60), (52, 15, 38), (41, 34, 28), (31, 18, 21), (4, 6, 12), (12, 6, 36), (26, 55, 37), (40, 17, 5), (33, 34, 55), (51, 53, 33), (16, 31, 61), (59, 55, 62), (21, 18, 54), (11, 6, 4), (62, 0, 1), (12, 58, 4), (21, 54, 0), (62, 1, 59), (37, 55, 34), (45, 51, 59), (27, 42, 9), (49, 48, 43), (30, 38, 15), (53, 51, 8), (51, 33, 59), (56, 6, 50), (36, 6, 56), (62, 25, 21), (21, 0, 62), (25, 31, 21), (58, 13, 3), (50, 42, 27), (24, 30, 50), (43, 9, 42), (45, 1, 10), (30, 42, 50), (45, 8, 51), (8, 49, 53), (10, 0, 54), (24, 50, 35)])
me_cone.materials.append(mat_material_002)
me_cone.use_remesh_preserve_volume = False
me_cone.use_remesh_preserve_attributes = False
me_cone.use_mirror_vertex_groups = False
me_cone.update()

# ---- objects
ob_icosphere_020 = bpy.data.objects.new('Icosphere.020', me_icosphere_020)
ob_icosphere_019 = bpy.data.objects.new('Icosphere.019', me_icosphere_019)
ob_icosphere_018 = bpy.data.objects.new('Icosphere.018', me_icosphere_018)
ob_icosphere_017 = bpy.data.objects.new('Icosphere.017', me_icosphere_017)
ob_icosphere_016 = bpy.data.objects.new('Icosphere.016', me_icosphere_016)
ob_icosphere_015 = bpy.data.objects.new('Icosphere.015', me_icosphere_013)
ob_icosphere_014 = bpy.data.objects.new('Icosphere.014', me_icosphere_012)
ob_icosphere_013 = bpy.data.objects.new('Icosphere.013', me_icosphere_011)
ob_icosphere_012 = bpy.data.objects.new('Icosphere.012', me_icosphere_010)
ob_icosphere_011 = bpy.data.objects.new('Icosphere.011', me_icosphere_009)
ob_icosphere_010 = bpy.data.objects.new('Icosphere.010', me_icosphere_000)
ob_empty = bpy.data.objects.new('Empty', None)
ob_camera_002 = bpy.data.objects.new('Camera.002', cam_camera_002)
ob_camera_001 = bpy.data.objects.new('Camera.001', cam_camera_001)
ob_camera = bpy.data.objects.new('Camera', cam_camera)
ob_lamp_004 = bpy.data.objects.new('Lamp.004', light_lamp_004)
ob_cylinder = bpy.data.objects.new('Cylinder', me_cylinder_001)
ob_lamp_003 = bpy.data.objects.new('Lamp.003', light_lamp_003)
ob_lamp_002 = bpy.data.objects.new('Lamp.002', light_lamp_002)
ob_icosphere_008 = bpy.data.objects.new('Icosphere.008', me_icosphere_015)
ob_icosphere_009 = bpy.data.objects.new('Icosphere.009', me_icosphere_014)
ob_lamp_001 = bpy.data.objects.new('Lamp.001', light_lamp_001)
ob_sun = bpy.data.objects.new('Sun', light_sun)
ob_plane = bpy.data.objects.new('Plane', me_plane_002)
ob_icosphere_007 = bpy.data.objects.new('Icosphere.007', me_icosphere_008)
ob_icosphere_006 = bpy.data.objects.new('Icosphere.006', me_icosphere_007)
ob_icosphere_005 = bpy.data.objects.new('Icosphere.005', me_icosphere_006)
ob_icosphere_004 = bpy.data.objects.new('Icosphere.004', me_icosphere_005)
ob_icosphere_003 = bpy.data.objects.new('Icosphere.003', me_icosphere_004)
ob_icosphere_002 = bpy.data.objects.new('Icosphere.002', me_icosphere_003)
ob_icosphere_001 = bpy.data.objects.new('Icosphere.001', me_icosphere_002)
ob_icosphere = bpy.data.objects.new('Icosphere', me_icosphere_001)
ob_cone_001 = bpy.data.objects.new('Cone.001', me_cone_001)
ob_cone = bpy.data.objects.new('Cone', me_cone)
ob_lamp = bpy.data.objects.new('Lamp', light_lamp)

# ---- transforms, parenting, visibility, modifiers, constraints
ob_icosphere_020.location = (-0.4012, -0.2817, 0.3659)
ob_icosphere_020.rotation_euler = (-4.74, -2.274, 2.0)
ob_icosphere_020.scale = (-0.01854, -0.01854, -0.01854)
ob_icosphere_020.lineart.crease_threshold = 0.0
ob_icosphere_019.location = (-0.1033, -0.5061, 0.3681)
ob_icosphere_019.rotation_euler = (-2.095, 0.3933, 2.333)
ob_icosphere_019.scale = (-0.04882, -0.04882, -0.04882)
ob_icosphere_019.lineart.crease_threshold = 0.0
ob_icosphere_018.location = (-0.165, -0.5169, 0.3444)
ob_icosphere_018.scale = (-0.06327, -0.06327, -0.06327)
ob_icosphere_018.lineart.crease_threshold = 0.0
ob_icosphere_017.location = (0.1069, -0.195, 0.4579)
ob_icosphere_017.rotation_euler = (3.05, -0.418, 1.252)
ob_icosphere_017.scale = (0.03019, 0.04266, 0.1041)
ob_icosphere_017.lineart.crease_threshold = 0.0
ob_icosphere_016.location = (0.1379, -0.1937, 0.4516)
ob_icosphere_016.rotation_euler = (3.05, -0.418, 1.474)
ob_icosphere_016.scale = (0.05191, 0.07336, 0.179)
ob_icosphere_016.lineart.crease_threshold = 0.0
ob_icosphere_015.location = (0.1187, -0.1896, 0.4756)
ob_icosphere_015.rotation_euler = (3.05, -0.418, -0.06239)
ob_icosphere_015.scale = (0.05484, 0.0775, 0.1891)
ob_icosphere_015.lineart.crease_threshold = 0.0
ob_icosphere_014.location = (0.1214, -0.276, 0.4261)
ob_icosphere_014.rotation_euler = (-0.9752, -0.0, 0.0)
ob_icosphere_014.scale = (-0.0401, -0.0401, -0.0401)
ob_icosphere_014.lineart.crease_threshold = 0.0
ob_icosphere_013.location = (-0.414, -0.2809, 0.3667)
ob_icosphere_013.rotation_euler = (-0.9752, -2.59, -0.0)
ob_icosphere_013.scale = (-0.02501, -0.02501, -0.02501)
ob_icosphere_013.lineart.crease_threshold = 0.0
ob_icosphere_012.location = (-0.1568, -0.09725, 0.4802)
ob_icosphere_012.scale = (-0.06807, -0.06807, -0.06807)
ob_icosphere_012.lineart.crease_threshold = 0.0
ob_icosphere_011.location = (-0.08852, -0.08166, 0.5107)
ob_icosphere_011.rotation_euler = (-4.536, 6.22, -2.106)
ob_icosphere_011.scale = (0.06382, 0.06382, 0.06382)
ob_icosphere_011.lineart.crease_threshold = 0.0
ob_icosphere_010.location = (-0.1179, -0.1213, 0.5033)
ob_icosphere_010.rotation_euler = (-3.002, 5.246, -3.142)
ob_icosphere_010.scale = (0.03424, 0.03424, 0.03424)
ob_icosphere_010.lineart.crease_threshold = 0.0
ob_empty.location = (0.0006499, -0.01104, 0.2175)
ob_empty.empty_image_offset = (0.0, 0.0)
ob_empty.lineart.crease_threshold = 0.0
ob_camera_002.location = (0.1108, -2.764, 4.123)
ob_camera_002.rotation_euler = (0.9407, 6.113e-05, 0.3161)
ob_camera_002.lineart.crease_threshold = 0.0
_c = ob_camera_002.constraints.new('DAMPED_TRACK'); _c.name = 'Damped Track'
_c.target = ob_empty
_c.track_axis = 'TRACK_NEGATIVE_Z'
ob_camera_001.location = (1.788, -3.818, 0.4923)
ob_camera_001.rotation_euler = (0.9407, 6.113e-05, 0.3161)
ob_camera_001.lineart.crease_threshold = 0.0
_c = ob_camera_001.constraints.new('DAMPED_TRACK'); _c.name = 'Damped Track'
_c.target = ob_empty
_c.track_axis = 'TRACK_NEGATIVE_Z'
ob_camera.location = (-1.039, -2.618, 1.512)
ob_camera.rotation_euler = (1.172, 0.0001934, -0.3712)
ob_camera.lock_rotations_4d = False
ob_camera.empty_display_type = 'ARROWS'
ob_camera.color = (0.0, 0.0, 0.0, 0.0)
ob_camera.display_type = 'WIRE'
ob_camera.lineart.crease_threshold = 0.0
_c = ob_camera.constraints.new('DAMPED_TRACK'); _c.name = 'Damped Track'
_c.target = ob_empty
_c.track_axis = 'TRACK_NEGATIVE_Z'
ob_lamp_004.location = (1.318, -1.035, -0.4182)
ob_lamp_004.rotation_euler = (0.6503, 0.05522, 1.866)
ob_lamp_004.lock_rotations_4d = False
ob_lamp_004.empty_display_type = 'ARROWS'
ob_lamp_004.color = (0.0, 0.0, 0.0, 0.0)
ob_lamp_004.lineart.crease_threshold = 0.0
ob_cylinder.location = (-0.1542, -0.04131, 0.5178)
ob_cylinder.scale = (0.02647, 0.02647, 0.02647)
ob_cylinder.lineart.crease_threshold = 0.0
ob_lamp_003.location = (1.849, -0.4211, 1.182)
ob_lamp_003.rotation_euler = (0.6503, 0.05522, 1.866)
ob_lamp_003.lock_rotations_4d = False
ob_lamp_003.empty_display_type = 'ARROWS'
ob_lamp_003.color = (0.0, 0.0, 0.0, 0.0)
ob_lamp_003.lineart.crease_threshold = 0.0
ob_lamp_002.location = (-0.0853, -0.6527, 7.414)
ob_lamp_002.rotation_euler = (0.6503, 0.05522, 1.866)
ob_lamp_002.lock_rotations_4d = False
ob_lamp_002.empty_display_type = 'ARROWS'
ob_lamp_002.color = (0.0, 0.0, 0.0, 0.0)
ob_lamp_002.lineart.crease_threshold = 0.0
ob_icosphere_008.location = (-0.4144, -0.1141, 1.292)
ob_icosphere_008.scale = (0.09641, 0.09641, 0.09641)
ob_icosphere_008.lineart.crease_threshold = 0.0
ob_icosphere_009.location = (0.2208, -0.3335, 0.9616)
ob_icosphere_009.scale = (0.07334, 0.07334, 0.07334)
ob_icosphere_009.lineart.crease_threshold = 0.0
ob_lamp_001.location = (2.126, -2.398, -0.5001)
ob_lamp_001.rotation_euler = (0.6503, 0.05522, 1.866)
ob_lamp_001.lock_rotations_4d = False
ob_lamp_001.empty_display_type = 'ARROWS'
ob_lamp_001.color = (0.0, 0.0, 0.0, 0.0)
ob_lamp_001.lineart.crease_threshold = 0.0
ob_sun.location = (-4.765, -4.466, 3.596)
ob_sun.lineart.crease_threshold = 0.0
ob_plane.location = (-50.58, 2.782, -0.3477)
ob_plane.rotation_euler = (0.6901, -0.0, 0.0)
ob_plane.scale = (-26.54, -26.54, -26.54)
ob_plane.lineart.crease_threshold = 0.0
ob_icosphere_007.location = (0.1162, -0.4576, 0.1411)
ob_icosphere_007.rotation_euler = (-0.9752, -0.0, 0.0)
ob_icosphere_007.scale = (0.1759, 0.1759, 0.1759)
ob_icosphere_007.lineart.crease_threshold = 0.0
ob_icosphere_006.location = (-0.07156, 0.3954, 0.03976)
ob_icosphere_006.rotation_euler = (0.8132, 0.4158, 1.221)
ob_icosphere_006.scale = (0.3845, 0.3845, 0.3845)
ob_icosphere_006.lineart.crease_threshold = 0.0
ob_icosphere_005.location = (0.02489, -0.1275, -0.1305)
ob_icosphere_005.scale = (0.3845, 0.3845, 0.3845)
ob_icosphere_005.lineart.crease_threshold = 0.0
ob_icosphere_004.location = (-0.2678, -0.2274, 0.06434)
ob_icosphere_004.rotation_euler = (-0.9752, -0.0, 0.0)
ob_icosphere_004.scale = (0.1759, 0.1759, 0.1759)
ob_icosphere_004.lineart.crease_threshold = 0.0
ob_icosphere_003.location = (0.3475, 0.04573, 0.0135)
ob_icosphere_003.scale = (0.4488, 0.4488, 0.4488)
ob_icosphere_003.lineart.crease_threshold = 0.0
ob_icosphere_002.location = (-0.05167, -0.4451, 0.3556)
ob_icosphere_002.scale = (0.3786, 0.3786, 0.3786)
ob_icosphere_002.lineart.crease_threshold = 0.0
ob_icosphere_001.location = (0.3475, -0.1252, 0.4506)
ob_icosphere_001.scale = (0.4488, 0.4488, 0.4488)
ob_icosphere_001.lineart.crease_threshold = 0.0
ob_icosphere.location = (-0.3696, -0.2274, 0.3922)
ob_icosphere.rotation_euler = (-0.9752, -0.0, 0.0)
ob_icosphere.scale = (0.1085, 0.1085, 0.1085)
ob_icosphere.lineart.crease_threshold = 0.0
ob_cone_001.location = (0.01147, -0.01118, 0.0)
ob_cone_001.rotation_euler = (6.846e-08, 3.142, 5.168e-15)
ob_cone_001.scale = (0.7134, 0.7134, 0.3132)
ob_cone_001.lineart.crease_threshold = 0.0
ob_cone.location = (0.0, 0.0, 0.0)
ob_cone.rotation_euler = (6.846e-08, 3.142, 5.168e-15)
ob_cone.scale = (0.7134, 0.7134, 0.3132)
ob_cone.lineart.crease_threshold = 0.0
ob_lamp.location = (3.159, -1.911, 5.333)
ob_lamp.rotation_euler = (0.6503, 0.05522, 1.866)
ob_lamp.lock_rotations_4d = False
ob_lamp.empty_display_type = 'ARROWS'
ob_lamp.color = (0.0, 0.0, 0.0, 0.0)
ob_lamp.lineart.crease_threshold = 0.0

# ---- collection membership
col_collection_1.objects.link(ob_icosphere_020)
col_collection_1.objects.link(ob_icosphere_019)
col_collection_1.objects.link(ob_icosphere_018)
col_collection_1.objects.link(ob_icosphere_017)
col_collection_1.objects.link(ob_icosphere_016)
col_collection_1.objects.link(ob_icosphere_015)
col_collection_1.objects.link(ob_icosphere_014)
col_collection_1.objects.link(ob_icosphere_013)
col_collection_1.objects.link(ob_icosphere_012)
col_collection_1.objects.link(ob_icosphere_011)
col_collection_1.objects.link(ob_icosphere_010)
col_collection_1.objects.link(ob_empty)
col_collection_1.objects.link(ob_camera_002)
col_collection_1.objects.link(ob_camera_001)
col_collection_1.objects.link(ob_camera)
col_collection_1.objects.link(ob_lamp_004)
col_collection_1.objects.link(ob_cylinder)
col_collection_1.objects.link(ob_lamp_003)
col_collection_1.objects.link(ob_lamp_002)
col_collection_1.objects.link(ob_icosphere_008)
col_collection_1.objects.link(ob_icosphere_009)
col_collection_1.objects.link(ob_lamp_001)
col_collection_1.objects.link(ob_sun)
col_collection_1.objects.link(ob_plane)
col_collection_1.objects.link(ob_icosphere_007)
col_collection_1.objects.link(ob_icosphere_006)
col_collection_1.objects.link(ob_icosphere_005)
col_collection_1.objects.link(ob_icosphere_004)
col_collection_1.objects.link(ob_icosphere_003)
col_collection_1.objects.link(ob_icosphere_002)
col_collection_1.objects.link(ob_icosphere_001)
col_collection_1.objects.link(ob_icosphere)
col_collection_1.objects.link(ob_cone_001)
col_collection_1.objects.link(ob_cone)
col_collection_1.objects.link(ob_lamp)

# ---- scene / render settings (as saved in the file)
scene.camera = ob_camera
scene.frame_start = 1; scene.frame_end = 250; scene.frame_set(59)
scene.render.engine = 'CYCLES'
scene.render.image_settings.color_depth = '16'
scene.render.resolution_percentage = 50
scene.render.dither_intensity = 0.0
scene.render.film_transparent = True
scene.render.use_overwrite = False
scene.cycles.use_denoising = False
scene.cycles.samples = 128
scene.cycles.sampling_pattern = 'TABULATED_SOBOL'
scene.cycles.use_adaptive_sampling = False
scene.cycles.use_light_tree = False
scene.cycles.blur_glossy = 0.0
scene.cycles.sample_clamp_indirect = 0.0
scene.view_settings.view_transform = 'Standard'
bpy.context.view_layer.update()
